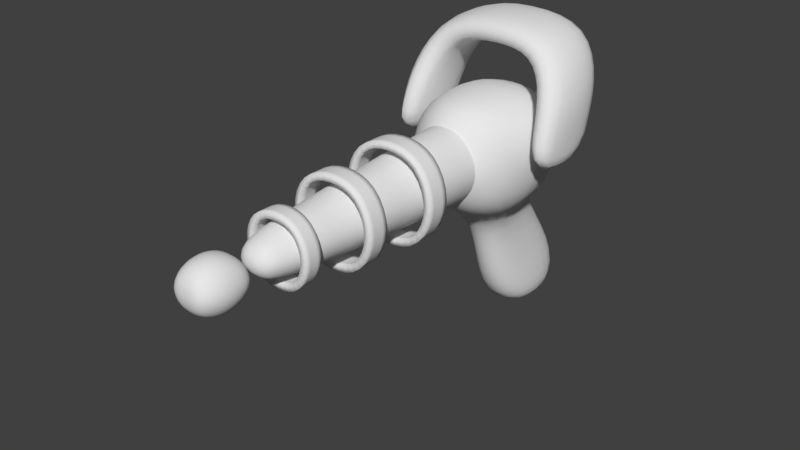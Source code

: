 # Source: LaserGun.blend  (saved by Blender 2.79.0; exported with 4.5.12 LTS)
import bpy
from mathutils import Matrix  # noqa: F401  (used for matrix-valued properties, if any)

bpy.ops.wm.read_factory_settings(use_empty=True)
scene = bpy.context.scene
scene.name = 'Scene'

# ---- collections
col_collection_1 = bpy.data.collections.new('Collection 1'); scene.collection.children.link(col_collection_1)

# ---- materials (node trees are filled in below, after node groups)
mat_material = bpy.data.materials.new('Material')
mat_material.alpha_threshold = 0.0
mat_material.use_transparent_shadow = False
mat_material.roughness = 0.5
mat_material.line_color = (0.0, 0.0, 0.0, 1.0)

# ---- material node trees

# ---- world
world_world = bpy.data.worlds.new('World'); scene.world = world_world
world_world.color = (0.05088, 0.05088, 0.05088)
world_world.use_sun_shadow = False
world_world.sun_shadow_jitter_overblur = 0.0
world_world.cycles.sampling_method = 'MANUAL'

# ---- meshes
me_cube = bpy.data.meshes.new('Cube')
me_cube.from_pydata([(0.07789, -1.223, 0.07829), (0.07789, -1.156, 0.07829), (0.1052, -0.8931, 0.1115), (0.1052, -0.9743, 0.1115), (0.07789, -1.223, -0.1111), (0.07789, -1.156, -0.1111), (0.1171, -1.156, -0.0164), (0.1171, -1.223, -0.0164), (0.1052, -0.9743, -0.1443), (0.1052, -0.8931, -0.1443), (0.1583, -0.8931, -0.0164), (0.1583, -0.9743, -0.0164), (0.1184, -0.6955, 0.1275), (0.1184, -0.6068, 0.1275), (0.1184, -0.6955, -0.1603), (0.1184, -0.6068, -0.1603), (0.178, -0.6068, -0.0164), (0.178, -0.6955, -0.0164), (0.07138, -0.3705, 0.09511), (0.07138, -0.3705, -0.1229), (0.1318, -0.3705, -0.01388), (0.07138, -0.4246, 0.09511), (0.07138, -0.4246, -0.1229), (0.1318, -0.4246, -0.01388), (0.04839, -1.201, 0.04687), (0.04839, -1.201, -0.07463), (0.09208, -1.201, -0.01388), (0.0306, -1.314, 0.01889), (0.0306, -1.314, -0.04664), (0.05417, -1.314, -0.01388), (0.273, -0.2631, 0.1052), (0.1959, -0.2938, -0.1695), (0.3106, -0.259, -0.05873), (0.2686, 0.08781, 0.1008), (0.1972, -0.04894, -0.1629), (0.3106, -0.01806, -0.05873), (0.3183, -0.2186, 0.1087), (0.1429, 0.121, 0.01305), (0.3183, 0.02008, 0.1087), (0.2489, -0.2038, 0.2376), (0.3189, -0.1591, 0.2505), (0.2547, 0.1363, 0.2354), (0.3189, 0.07399, 0.2477), (0.04768, -1.514, 0.04843), (0.04768, -1.514, -0.07626), (0.08284, -1.514, -0.01392), (0.03337, -1.564, 0.01971), (0.03337, -1.564, -0.04754), (0.05233, -1.564, -0.01392), (0.04768, -1.454, 0.04843), (0.04768, -1.454, -0.07626), (0.08284, -1.454, -0.01392), (0.04546, -1.406, 0.02338), (0.04546, -1.406, -0.03863), (0.06294, -1.406, -0.007625), (0.0, -1.223, 0.09654), (0.0, -1.156, 0.09654), (0.0, -1.223, -0.1293), (0.0, -1.156, -0.1293), (0.0, -0.9743, 0.1362), (0.0, -0.8931, 0.1362), (0.0, -0.9743, -0.169), (0.0, -0.8931, -0.169), (0.0, -0.6955, 0.1552), (0.0, -0.6068, 0.1552), (0.0, -0.6955, -0.188), (0.0, -0.6068, -0.188), (0.0, -0.3705, 0.1161), (0.0, -0.3705, -0.1439), (0.0, -0.4246, 0.1161), (0.0, -0.4246, -0.1439), (2.274e-09, -1.201, 0.05858), (2.274e-09, -1.201, -0.08634), (2.274e-09, -1.314, 0.0252), (2.274e-09, -1.314, -0.05296), (0.0, -0.361, 0.2192), (0.0, -0.309, -0.2294), (0.0, 0.07847, 0.2068), (0.0, 0.09539, -0.1585), (0.0, 0.1447, -0.004644), (0.0, -1.514, 0.06044), (0.0, -1.514, -0.08828), (0.0, -1.564, 0.02619), (0.0, -1.564, -0.05402), (0.0, -1.454, 0.06044), (0.0, -1.454, -0.08828), (0.0, -1.406, 0.02936), (0.0, -1.406, -0.04461), (0.1808, -0.1471, 0.3681), (0.2385, -0.08624, 0.4183), (0.173, 0.1898, 0.3659), (0.2385, 0.149, 0.4183), (0.0, -0.1486, 0.3891), (0.0, -0.08271, 0.4529), (0.0, 0.1883, 0.3869), (0.0, 0.1526, 0.4529), (0.1625, -0.3095, 0.175), (0.2122, -0.2955, 0.02358), (0.1581, 0.07179, 0.1706), (0.2122, 0.02967, 0.02358), (0.04124, -0.1431, -0.2749), (0.04298, 0.01852, -0.2648), (0.0, -0.169, -0.2826), (0.0, 0.05962, -0.2654), (0.08308, 0.04239, -0.765), (0.08245, 0.2753, -0.7478), (0.0, 0.02065, -0.7627), (0.0, 0.314, -0.7522), (0.0, 0.3178, -0.5834), (0.06205, 0.2696, -0.5643), (0.06268, -0.07166, -0.5827), (0.0, -0.09548, -0.5855), (0.1253, 0.07573, -0.1538)], [], [(3, 59, 60, 2), (7, 6, 5, 4), (0, 1, 6, 7), (3, 2, 10, 11), (11, 10, 9, 8), (8, 9, 62, 61), (4, 5, 58, 57), (0, 55, 56, 1), (17, 16, 15, 14), (12, 13, 16, 17), (14, 15, 66, 65), (12, 63, 64, 13), (67, 75, 96, 18), (23, 26, 24, 21), (18, 21, 69, 67), (19, 22, 23, 20), (68, 70, 22, 19), (20, 23, 21, 18), (24, 27, 73, 71), (21, 24, 71, 69), (22, 25, 26, 23), (70, 72, 25, 22), (29, 28, 74, 73, 27), (25, 28, 29, 26), (72, 74, 28, 25), (26, 29, 27, 24), (75, 77, 98, 96), (20, 97, 31, 19), (19, 31, 76, 68), (18, 96, 97, 20), (34, 112, 101), (32, 36, 38, 35), (30, 36, 32), (33, 35, 38), (42, 40, 89, 91), (34, 37, 112), (37, 34, 99), (79, 37, 98, 77), (30, 33, 41, 39), (36, 30, 39, 40), (33, 38, 42, 41), (38, 36, 40, 42), (99, 98, 37), (43, 46, 82, 80), (48, 47, 83, 82, 46), (44, 47, 48, 45), (81, 83, 47, 44), (45, 48, 46, 43), (44, 45, 51, 50), (81, 44, 50, 85), (45, 43, 49, 51), (43, 80, 84, 49), (49, 84, 86, 52), (50, 51, 54, 53), (85, 50, 53, 87), (51, 49, 52, 54), (53, 54, 52, 86, 87), (88, 90, 94, 92), (40, 39, 88, 89), (41, 42, 91, 90), (39, 41, 90, 88), (91, 89, 93, 95), (89, 88, 92, 93), (90, 91, 95, 94), (31, 97, 99, 34), (35, 33, 30, 32), (97, 96, 98, 99), (109, 108, 107, 105), (76, 31, 100, 102), (31, 34, 100), (104, 105, 107, 106), (110, 109, 105, 104), (111, 110, 104, 106), (102, 100, 110, 111), (100, 101, 109, 110), (101, 103, 108, 109), (112, 37, 79, 78), (101, 112, 78, 103), (100, 34, 101)])
me_cube.polygons.foreach_set('use_smooth', [True] * 79)
_k = set([(18, 20), (18, 67), (19, 20), (19, 68)])
me_cube.attributes.new('sharp_edge', 'BOOLEAN', 'EDGE').data.foreach_set('value', [ (min(e.vertices), max(e.vertices)) in _k for e in me_cube.edges])
_uv = me_cube.uv_layers.new(name='UVMap')
_uv.uv.foreach_set('vector', [0.1447, 0.2697, 0.1447, 0.2771, 0.1409, 0.2771, 0.1409, 0.2697, 0.1479, 0.2574, 0.1447, 0.2574, 0.1447, 0.2494, 0.1479, 0.2494, 0.1479, 0.2653, 0.1447, 0.2653, 0.1447, 0.2574, 0.1479, 0.2574, 0.1447, 0.2697, 0.1409, 0.2697, 0.1409, 0.2601, 0.1447, 0.2601, 0.1447, 0.2601, 0.1409, 0.2601, 0.1409, 0.2506, 0.1447, 0.2506, 0.1447, 0.2506, 0.1409, 0.2506, 0.1409, 0.2432, 0.1447, 0.2432, 0.1479, 0.2494, 0.1447, 0.2494, 0.1447, 0.2432, 0.1479, 0.2432, 0.1479, 0.2653, 0.1479, 0.2715, 0.1447, 0.2715, 0.1447, 0.2653, 0.146, 0.2126, 0.1414, 0.2126, 0.1414, 0.2011, 0.146, 0.2011, 0.146, 0.2241, 0.1414, 0.2241, 0.1414, 0.2126, 0.146, 0.2126, 0.146, 0.2011, 0.1414, 0.2011, 0.1414, 0.1922, 0.146, 0.1922, 0.146, 0.2241, 0.146, 0.233, 0.1414, 0.233, 0.1414, 0.2241, 0.8209, 0.6051, 0.7673, 0.629, 0.7695, 0.6035, 0.8165, 0.5933, 0.1326, 0.8878, 0.2283, 0.8853, 0.2304, 0.8951, 0.1339, 0.9062, 0.118, 0.9093, 0.1339, 0.9062, 0.1357, 0.9167, 0.1218, 0.9194, 0.1172, 0.8675, 0.133, 0.869, 0.1326, 0.8878, 0.1171, 0.8887, 0.1202, 0.8561, 0.1342, 0.8585, 0.133, 0.869, 0.1172, 0.8675, 0.1171, 0.8887, 0.1326, 0.8878, 0.1339, 0.9062, 0.118, 0.9093, 0.2304, 0.8951, 0.2428, 0.8884, 0.2464, 0.8906, 0.2334, 0.902, 0.1339, 0.9062, 0.2304, 0.8951, 0.2334, 0.902, 0.1357, 0.9167, 0.133, 0.869, 0.2299, 0.8753, 0.2283, 0.8853, 0.1326, 0.8878, 0.1342, 0.8585, 0.2327, 0.8682, 0.2299, 0.8753, 0.133, 0.869, 0.2404, 0.885, 0.2425, 0.8815, 0.2464, 0.8794, 0.2464, 0.8906, 0.2428, 0.8884, 0.2299, 0.8753, 0.2425, 0.8815, 0.2404, 0.885, 0.2283, 0.8853, 0.2327, 0.8682, 0.2464, 0.8794, 0.2425, 0.8815, 0.2299, 0.8753, 0.2283, 0.8853, 0.2404, 0.885, 0.2428, 0.8884, 0.2304, 0.8951, 0.7673, 0.629, 0.6943, 0.6198, 0.7243, 0.6034, 0.7695, 0.6035, 0.8153, 0.5693, 0.7643, 0.5807, 0.7766, 0.5272, 0.8155, 0.5445, 0.8155, 0.5445, 0.7766, 0.5272, 0.7804, 0.5095, 0.819, 0.5313, 0.8165, 0.5933, 0.7695, 0.6035, 0.7643, 0.5807, 0.8153, 0.5693, 0.7094, 0.5465, 0.6997, 0.5382, 0.7094, 0.5465, 0.813, 0.2102, 0.7945, 0.2417, 0.7256, 0.2419, 0.733, 0.2085, 0.8311, 0.2894, 0.7945, 0.2417, 0.813, 0.2102, 0.6741, 0.2891, 0.733, 0.2085, 0.7256, 0.2419, 0.7056, 0.1732, 0.7232, 0.1693, 0.7232, 0.1693, 0.7056, 0.1732, 0.7094, 0.5465, 0.7095, 0.5738, 0.6997, 0.5382, 0.7095, 0.5738, 0.7094, 0.5465, 0.7413, 0.5802, 0.6783, 0.574, 0.7095, 0.5738, 0.7243, 0.6034, 0.6943, 0.6198, 0.8015, 0.2008, 0.6446, 0.2005, 0.705, 0.1792, 0.7364, 0.1846, 0.7649, 0.1531, 0.8015, 0.2008, 0.7364, 0.1846, 0.7232, 0.1693, 0.6446, 0.2005, 0.6961, 0.1533, 0.7056, 0.1732, 0.705, 0.1792, 0.6961, 0.1533, 0.7649, 0.1531, 0.7232, 0.1693, 0.7056, 0.1732, 0.7413, 0.5802, 0.7243, 0.6034, 0.7095, 0.5738, 0.8036, 0.7187, 0.8266, 0.707, 0.843, 0.7184, 0.8145, 0.7506, 0.8184, 0.6918, 0.8268, 0.6772, 0.8451, 0.6676, 0.843, 0.7184, 0.8266, 0.707, 0.8051, 0.6641, 0.8268, 0.6772, 0.8184, 0.6918, 0.7996, 0.6912, 0.8188, 0.6337, 0.8451, 0.6676, 0.8268, 0.6772, 0.8051, 0.6641, 0.7996, 0.6912, 0.8184, 0.6918, 0.8266, 0.707, 0.8036, 0.7187, 0.8051, 0.6641, 0.7996, 0.6912, 0.7828, 0.6924, 0.7802, 0.6632, 0.8188, 0.6337, 0.8051, 0.6641, 0.7802, 0.6632, 0.7729, 0.6268, 0.7996, 0.6912, 0.8036, 0.7187, 0.7794, 0.7204, 0.7828, 0.6924, 0.8036, 0.7187, 0.8145, 0.7506, 0.772, 0.7506, 0.7794, 0.7204, 0.7794, 0.7204, 0.772, 0.7506, 0.7363, 0.7263, 0.7614, 0.7067, 0.7802, 0.6632, 0.7828, 0.6924, 0.7681, 0.6937, 0.7614, 0.6811, 0.7729, 0.6268, 0.7802, 0.6632, 0.7614, 0.6811, 0.7285, 0.664, 0.7828, 0.6924, 0.7794, 0.7204, 0.7614, 0.7067, 0.7681, 0.6937, 0.7614, 0.6811, 0.7681, 0.6937, 0.7614, 0.7067, 0.7363, 0.7263, 0.7285, 0.664, 0.7364, 0.1846, 0.705, 0.1792, 0.705, 0.1792, 0.7364, 0.1846, 0.7232, 0.1693, 0.7364, 0.1846, 0.7364, 0.1846, 0.7232, 0.1693, 0.705, 0.1792, 0.7056, 0.1732, 0.7056, 0.1732, 0.705, 0.1792, 0.7364, 0.1846, 0.705, 0.1792, 0.705, 0.1792, 0.7364, 0.1846, 0.7056, 0.1732, 0.7232, 0.1693, 0.7232, 0.1693, 0.7056, 0.1732, 0.7232, 0.1693, 0.7364, 0.1846, 0.7364, 0.1846, 0.7232, 0.1693, 0.705, 0.1792, 0.7056, 0.1732, 0.7056, 0.1732, 0.705, 0.1792, 0.7766, 0.5272, 0.7318, 0.7023, 0.7413, 0.5802, 0.7094, 0.5465, 0.733, 0.2085, 0.6741, 0.2891, 0.8015, 0.2008, 0.813, 0.2102, 0.7318, 0.7023, 0.7695, 0.6035, 0.7243, 0.6034, 0.6518, 0.7006, 0.7094, 0.5465, 0.6907, 0.5304, 0.6907, 0.5304, 0.7094, 0.5465, 0.7804, 0.5095, 0.7766, 0.5272, 0.7766, 0.5272, 0.7804, 0.5095, 0.7766, 0.5272, 0.7094, 0.5465, 0.7766, 0.5272, 0.7766, 0.5272, 0.7094, 0.5465, 0.6907, 0.5304, 0.7804, 0.5095, 0.7766, 0.5272, 0.7094, 0.5465, 0.7094, 0.5465, 0.7766, 0.5272, 0.7804, 0.5095, 0.7766, 0.5272, 0.7766, 0.5272, 0.7804, 0.5095, 0.7804, 0.5095, 0.7766, 0.5272, 0.7766, 0.5272, 0.7804, 0.5095, 0.7766, 0.5272, 0.7094, 0.5465, 0.7094, 0.5465, 0.7766, 0.5272, 0.7094, 0.5465, 0.6907, 0.5304, 0.6907, 0.5304, 0.7094, 0.5465, 0.6997, 0.5382, 0.7095, 0.5738, 0.6783, 0.574, 0.6907, 0.5304, 0.7094, 0.5465, 0.6997, 0.5382, 0.6907, 0.5304, 0.6907, 0.5304, 0.7766, 0.5272, 0.7094, 0.5465, 0.7094, 0.5465])
me_cube.materials.append(mat_material)
me_cube.use_remesh_preserve_volume = False
me_cube.use_remesh_preserve_attributes = False
me_cube.use_mirror_vertex_groups = False
me_cube.update()

# ---- objects
ob_cube = bpy.data.objects.new('Cube', me_cube)

# ---- transforms, parenting, visibility, modifiers, constraints
ob_cube.location = (0.0, 0.0, 0.0)
ob_cube.lock_rotations_4d = False
ob_cube.empty_display_type = 'ARROWS'
ob_cube.lineart.crease_threshold = 0.0
_m = ob_cube.modifiers.new('Mirror', 'MIRROR')
_m.use_clip = True
_m = ob_cube.modifiers.new('EdgeSplit', 'EDGE_SPLIT')
_m.use_edge_angle = False
_m = ob_cube.modifiers.new('Bevel', 'BEVEL')
_m.width = 25.0
_m.width_pct = 25.0
_m.limit_method = 'WEIGHT'
_m.offset_type = 'PERCENT'
_m.spread = 0.0
_m = ob_cube.modifiers.new('Subsurf', 'SUBSURF')
_m.uv_smooth = 'PRESERVE_CORNERS'
_m.quality = 2
_m.show_only_control_edges = False
_m = ob_cube.modifiers.new('Solidify.001', 'SOLIDIFY')
_m.thickness = 0.025
_m.nonmanifold_thickness_mode = 'FIXED'
_m.nonmanifold_merge_threshold = 0.0003

# ---- collection membership
col_collection_1.objects.link(ob_cube)

# ---- scene / render settings (as saved in the file)
scene.frame_start = 1; scene.frame_end = 250; scene.frame_set(1)
scene.render.engine = 'BLENDER_EEVEE_NEXT'
scene.render.resolution_percentage = 50
scene.render.dither_intensity = 0.0
scene.cycles.use_denoising = False
scene.cycles.samples = 128
scene.cycles.sampling_pattern = 'TABULATED_SOBOL'
scene.cycles.use_adaptive_sampling = False
scene.cycles.use_light_tree = False
scene.cycles.blur_glossy = 0.0
scene.cycles.sample_clamp_indirect = 0.0
scene.view_settings.view_transform = 'Standard'
bpy.context.view_layer.update()

# ---- added for rendering (the .blend has no active camera and no usable light): camera, sun
cam_auto = bpy.data.cameras.new('AutoCamera')
cam_auto.lens = 50.0
cam_auto.sensor_width = 36.0
cam_auto.clip_end = 1000.0
ob_auto_camera = bpy.data.objects.new('AutoCamera', cam_auto)
scene.collection.objects.link(ob_auto_camera)
ob_auto_camera.location = (2.20378, -3.27555, 1.60572)
ob_auto_camera.rotation_euler = (1.09748, -7.21219e-08, 0.694738)
scene.camera = ob_auto_camera
light_auto_sun = bpy.data.lights.new('AutoSun', 'SUN')
light_auto_sun.energy = 3.0
light_auto_sun.angle = 0.0523599
ob_auto_sun = bpy.data.objects.new('AutoSun', light_auto_sun)
scene.collection.objects.link(ob_auto_sun)
ob_auto_sun.rotation_euler = (0.872665, 0.174533, 0.523599)
bpy.context.view_layer.update()
